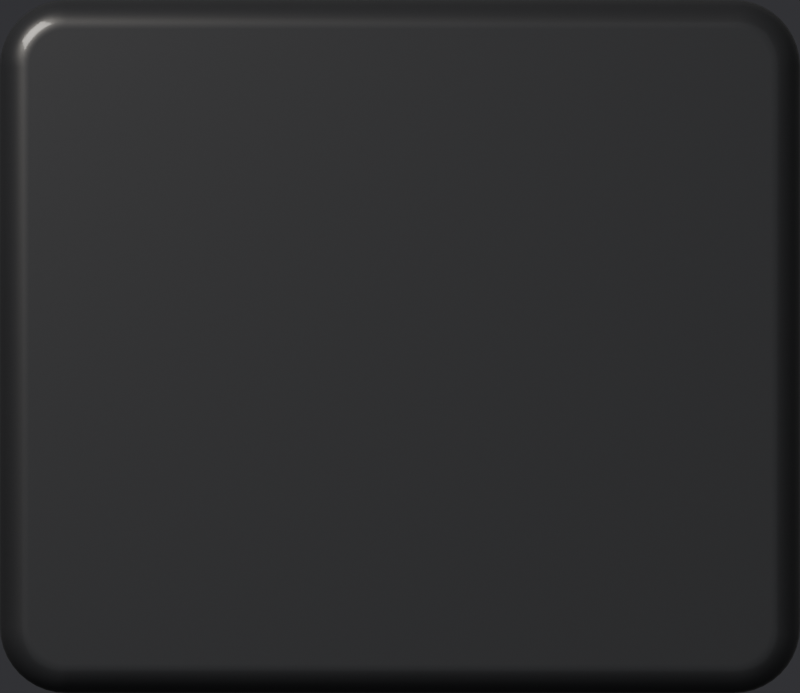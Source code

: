 # Source: console-key-up.blend  (saved by Blender 5.3.31; exported with 4.5.12 LTS)
import bpy
from mathutils import Matrix  # noqa: F401  (used for matrix-valued properties, if any)

bpy.ops.wm.read_factory_settings(use_empty=True)
scene = bpy.context.scene
scene.name = 'Scene'

# ---- materials (node trees are filled in below, after node groups)
mat_key = bpy.data.materials.new('key')

# ---- material node trees
mat_key.use_nodes = True; mat_key.node_tree.nodes.clear()
_N = mat_key.node_tree.nodes; _L = mat_key.node_tree.links
n0 = _N.new('ShaderNodeBsdfPrincipled'); n0.name = 'Principled BSDF'; n0.location = (-200, 100)
n0.inputs[0].default_value = (0.02, 0.021, 0.024, 1.0)
n0.inputs[2].default_value = 0.38
n0.inputs[10].default_value = 0.005
n0.inputs[19].default_value = 0.35
n0.inputs[20].default_value = 0.08
n1 = _N.new('ShaderNodeOutputMaterial'); n1.name = 'Material Output'; n1.location = (200, 100)
_L.new(n0.outputs[0], n1.inputs[0])
n1.is_active_output = True

# ---- world
world_gtlworld = bpy.data.worlds.new('GTLWorld'); scene.world = world_gtlworld
world_gtlworld.use_nodes = True; world_gtlworld.node_tree.nodes.clear()
_N = world_gtlworld.node_tree.nodes; _L = world_gtlworld.node_tree.links
n0 = _N.new('ShaderNodeBackground'); n0.name = 'Background'; n0.location = (-200, 100)
n0.inputs[0].default_value = (0.05, 0.05, 0.055, 1.0)
n1 = _N.new('ShaderNodeOutputWorld'); n1.name = 'World Output'; n1.location = (200, 100)
n2 = _N.new('ShaderNodeBackground'); n2.name = 'Background.001'; n2.location = (0, 0)
n3 = _N.new('ShaderNodeTexCoord'); n3.name = 'Texture Coordinate'; n3.location = (0, 0)
n4 = _N.new('ShaderNodeSeparateXYZ'); n4.name = 'Separate XYZ'; n4.location = (0, 0)
n5 = _N.new('ShaderNodeMath'); n5.name = 'Math'; n5.location = (0, 0)
n5.operation = 'MULTIPLY_ADD'
n5.inputs[1].default_value = 0.1
n5.inputs[2].default_value = 0.22
n6 = _N.new('ShaderNodeMath'); n6.name = 'Math.001'; n6.location = (0, 0)
n6.operation = 'MULTIPLY_ADD'
n6.inputs[1].default_value = 0.16
n7 = _N.new('ShaderNodeMath'); n7.name = 'Math.002'; n7.location = (0, 0)
n7.operation = 'MAXIMUM'
n7.inputs[1].default_value = 0.02
n8 = _N.new('ShaderNodeLightPath'); n8.name = 'Light Path'; n8.location = (0, 0)
n9 = _N.new('ShaderNodeMixShader'); n9.name = 'Mix Shader'; n9.location = (0, 0)
_L.new(n3.outputs[0], n4.inputs[0])
_L.new(n4.outputs[1], n5.inputs[0])
_L.new(n4.outputs[2], n6.inputs[0])
_L.new(n5.outputs[0], n6.inputs[2])
_L.new(n6.outputs[0], n7.inputs[0])
_L.new(n7.outputs[0], n2.inputs[0])
_L.new(n8.outputs[3], n9.inputs[0])
_L.new(n0.outputs[0], n9.inputs[1])
_L.new(n2.outputs[0], n9.inputs[2])
_L.new(n9.outputs[0], n1.inputs[0])
n1.is_active_output = True

# ---- cameras
cam_camera = bpy.data.cameras.new('Camera')
cam_camera.type = 'ORTHO'
cam_camera.clip_end = 100.0
cam_camera.ortho_scale = 0.6

# ---- lights
light_area = bpy.data.lights.new('Area', 'AREA')
light_area.color = (1.0, 0.95, 0.88)
light_area.energy = 28.57
light_area.size = 0.72
light_area.size_y = 1.0
light_area_001 = bpy.data.lights.new('Area.001', 'AREA')
light_area_001.color = (0.92, 0.95, 1.0)
light_area_001.energy = 3.226
light_area_001.size = 2.112
light_area_001.size_y = 1.0

# ---- meshes
me_cube = bpy.data.meshes.new('Cube')
me_cube.from_pydata([(-0.25, -0.26, -0.025), (-0.3, -0.21, -0.025), (-0.2578, -0.2594, -0.025), (-0.2655, -0.2576, -0.025), (-0.2727, -0.2546, -0.025), (-0.2794, -0.2505, -0.025), (-0.2854, -0.2454, -0.025), (-0.2905, -0.2394, -0.025), (-0.2946, -0.2327, -0.025), (-0.2976, -0.2255, -0.025), (-0.2994, -0.2178, -0.025), (-0.3, -0.21, 0.025), (-0.25, -0.26, 0.025), (-0.2994, -0.2178, 0.025), (-0.2976, -0.2255, 0.025), (-0.2946, -0.2327, 0.025), (-0.2905, -0.2394, 0.025), (-0.2854, -0.2454, 0.025), (-0.2794, -0.2505, 0.025), (-0.2727, -0.2546, 0.025), (-0.2655, -0.2576, 0.025), (-0.2578, -0.2594, 0.025), (-0.3, 0.21, -0.025), (-0.25, 0.26, -0.025), (-0.2994, 0.2178, -0.025), (-0.2976, 0.2255, -0.025), (-0.2946, 0.2327, -0.025), (-0.2905, 0.2394, -0.025), (-0.2854, 0.2454, -0.025), (-0.2794, 0.2505, -0.025), (-0.2727, 0.2546, -0.025), (-0.2655, 0.2576, -0.025), (-0.2578, 0.2594, -0.025), (-0.25, 0.26, 0.025), (-0.3, 0.21, 0.025), (-0.2578, 0.2594, 0.025), (-0.2655, 0.2576, 0.025), (-0.2727, 0.2546, 0.025), (-0.2794, 0.2505, 0.025), (-0.2854, 0.2454, 0.025), (-0.2905, 0.2394, 0.025), (-0.2946, 0.2327, 0.025), (-0.2976, 0.2255, 0.025), (-0.2994, 0.2178, 0.025), (0.3, -0.21, -0.025), (0.25, -0.26, -0.025), (0.2994, -0.2178, -0.025), (0.2976, -0.2255, -0.025), (0.2946, -0.2327, -0.025), (0.2905, -0.2394, -0.025), (0.2854, -0.2454, -0.025), (0.2794, -0.2505, -0.025), (0.2727, -0.2546, -0.025), (0.2655, -0.2576, -0.025), (0.2578, -0.2594, -0.025), (0.25, -0.26, 0.025), (0.3, -0.21, 0.025), (0.2578, -0.2594, 0.025), (0.2655, -0.2576, 0.025), (0.2727, -0.2546, 0.025), (0.2794, -0.2505, 0.025), (0.2854, -0.2454, 0.025), (0.2905, -0.2394, 0.025), (0.2946, -0.2327, 0.025), (0.2976, -0.2255, 0.025), (0.2994, -0.2178, 0.025), (0.25, 0.26, -0.025), (0.3, 0.21, -0.025), (0.2578, 0.2594, -0.025), (0.2655, 0.2576, -0.025), (0.2727, 0.2546, -0.025), (0.2794, 0.2505, -0.025), (0.2854, 0.2454, -0.025), (0.2905, 0.2394, -0.025), (0.2946, 0.2327, -0.025), (0.2976, 0.2255, -0.025), (0.2994, 0.2178, -0.025), (0.3, 0.21, 0.025), (0.25, 0.26, 0.025), (0.2994, 0.2178, 0.025), (0.2976, 0.2255, 0.025), (0.2946, 0.2327, 0.025), (0.2905, 0.2394, 0.025), (0.2854, 0.2454, 0.025), (0.2794, 0.2505, 0.025), (0.2727, 0.2546, 0.025), (0.2655, 0.2576, 0.025), (0.2578, 0.2594, 0.025)], [], [(0, 12, 21, 2), (2, 21, 20, 3), (3, 20, 19, 4), (4, 19, 18, 5), (5, 18, 17, 6), (6, 17, 16, 7), (7, 16, 15, 8), (8, 15, 14, 9), (9, 14, 13, 10), (10, 13, 11, 1), (33, 23, 32, 35), (35, 32, 31, 36), (36, 31, 30, 37), (37, 30, 29, 38), (38, 29, 28, 39), (39, 28, 27, 40), (40, 27, 26, 41), (41, 26, 25, 42), (42, 25, 24, 43), (43, 24, 22, 34), (77, 67, 76, 79), (79, 76, 75, 80), (80, 75, 74, 81), (81, 74, 73, 82), (82, 73, 72, 83), (83, 72, 71, 84), (84, 71, 70, 85), (85, 70, 69, 86), (86, 69, 68, 87), (87, 68, 66, 78), (55, 45, 54, 57), (57, 54, 53, 58), (58, 53, 52, 59), (59, 52, 51, 60), (60, 51, 50, 61), (61, 50, 49, 62), (62, 49, 48, 63), (63, 48, 47, 64), (64, 47, 46, 65), (65, 46, 44, 56), (22, 24, 25, 26, 27, 28, 29, 30, 31, 32, 23, 66, 68, 69, 70, 71, 72, 73, 74, 75, 76, 67, 44, 46, 47, 48, 49, 50, 51, 52, 53, 54, 45, 0, 2, 3, 4, 5, 6, 7, 8, 9, 10, 1), (1, 11, 34, 22), (45, 55, 12, 0), (77, 79, 80, 81, 82, 83, 84, 85, 86, 87, 78, 33, 35, 36, 37, 38, 39, 40, 41, 42, 43, 34, 11, 13, 14, 15, 16, 17, 18, 19, 20, 21, 12, 55, 57, 58, 59, 60, 61, 62, 63, 64, 65, 56), (23, 33, 78, 66), (67, 77, 56, 44)])
me_cube.polygons.foreach_set('use_smooth', [True] * 46)
_k = set([(0, 2), (0, 45), (1, 10), (1, 22), (2, 3), (3, 4), (4, 5), (5, 6), (6, 7), (7, 8), (8, 9), (9, 10), (11, 13), (11, 34), (12, 21), (12, 55), (13, 14), (14, 15), (15, 16), (16, 17), (17, 18), (18, 19), (19, 20), (20, 21), (22, 24), (23, 32), (23, 66), (24, 25), (25, 26), (26, 27), (27, 28), (28, 29), (29, 30), (30, 31), (31, 32), (33, 35), (33, 78), (34, 43), (35, 36), (36, 37), (37, 38), (38, 39), (39, 40), (40, 41), (41, 42), (42, 43), (44, 46), (44, 67), (45, 54), (46, 47), (47, 48), (48, 49), (49, 50), (50, 51), (51, 52), (52, 53), (53, 54), (55, 57), (56, 65), (56, 77), (57, 58), (58, 59), (59, 60), (60, 61), (61, 62), (62, 63), (63, 64), (64, 65), (66, 68), (67, 76), (68, 69), (69, 70), (70, 71), (71, 72), (72, 73), (73, 74), (74, 75), (75, 76), (77, 79), (78, 87), (79, 80), (80, 81), (81, 82), (82, 83), (83, 84), (84, 85), (85, 86), (86, 87)])
me_cube.attributes.new('sharp_edge', 'BOOLEAN', 'EDGE').data.foreach_set('value', [ (min(e.vertices), max(e.vertices)) in _k for e in me_cube.edges])
_uv = me_cube.uv_layers.new(name='UVMap')
_uv.uv.foreach_set('vector', [0.375, 0.9792, 0.625, 0.9792, 0.625, 0.9824, 0.375, 0.9824, 0.375, 0.9824, 0.625, 0.9824, 0.625, 0.9856, 0.375, 0.9856, 0.375, 0.9856, 0.625, 0.9856, 0.625, 0.9886, 0.375, 0.9886, 0.375, 0.9886, 0.625, 0.9886, 0.625, 0.9914, 0.375, 0.9914, 0.375, 0.9914, 0.625, 0.9914, 0.625, 1.0, 0.375, 1.0, 0.375, 0.0, 0.625, 0.0, 0.625, 0.009909, 0.375, 0.009909, 0.375, 0.009909, 0.625, 0.009909, 0.625, 0.01313, 0.375, 0.01313, 0.375, 0.01313, 0.625, 0.01313, 0.625, 0.01661, 0.375, 0.01661, 0.375, 0.01661, 0.625, 0.01661, 0.625, 0.02028, 0.375, 0.02028, 0.375, 0.02028, 0.625, 0.02028, 0.625, 0.02404, 0.375, 0.02404, 0.625, 0.2708, 0.375, 0.2708, 0.375, 0.2676, 0.625, 0.2676, 0.625, 0.2676, 0.375, 0.2676, 0.375, 0.2644, 0.625, 0.2644, 0.625, 0.2644, 0.375, 0.2644, 0.375, 0.2614, 0.625, 0.2614, 0.625, 0.2614, 0.375, 0.2614, 0.375, 0.2586, 0.625, 0.2586, 0.625, 0.2586, 0.375, 0.2586, 0.375, 0.25, 0.625, 0.25, 0.625, 0.25, 0.375, 0.25, 0.375, 0.2401, 0.625, 0.2401, 0.625, 0.2401, 0.375, 0.2401, 0.375, 0.2369, 0.625, 0.2369, 0.625, 0.2369, 0.375, 0.2369, 0.375, 0.2334, 0.625, 0.2334, 0.625, 0.2334, 0.375, 0.2334, 0.375, 0.2297, 0.625, 0.2297, 0.625, 0.2297, 0.375, 0.2297, 0.375, 0.226, 0.625, 0.226, 0.625, 0.524, 0.375, 0.524, 0.3749, 0.5203, 0.6251, 0.5203, 0.6251, 0.5203, 0.3749, 0.5203, 0.3747, 0.5166, 0.6253, 0.5166, 0.6253, 0.5166, 0.3747, 0.5166, 0.3742, 0.5131, 0.6258, 0.5131, 0.6258, 0.5131, 0.3742, 0.5131, 0.3737, 0.5099, 0.6263, 0.5099, 0.6263, 0.5099, 0.3737, 0.5099, 0.373, 0.5023, 0.627, 0.5023, 0.627, 0.5023, 0.373, 0.5023, 0.3721, 0.4958, 0.6279, 0.4958, 0.6279, 0.4958, 0.3721, 0.4958, 0.3712, 0.4933, 0.6288, 0.4933, 0.6288, 0.4933, 0.3712, 0.4933, 0.3702, 0.4908, 0.6298, 0.4908, 0.6298, 0.4908, 0.3702, 0.4908, 0.3691, 0.4884, 0.6309, 0.4884, 0.6309, 0.4884, 0.3691, 0.4884, 0.3681, 0.4861, 0.6319, 0.4861, 0.6319, 0.7639, 0.3681, 0.7639, 0.3691, 0.7616, 0.6309, 0.7616, 0.6309, 0.7616, 0.3691, 0.7616, 0.3702, 0.7592, 0.6298, 0.7592, 0.6298, 0.7592, 0.3702, 0.7592, 0.3712, 0.7567, 0.6288, 0.7567, 0.6288, 0.7567, 0.3712, 0.7567, 0.3721, 0.7542, 0.6279, 0.7542, 0.6279, 0.7542, 0.3721, 0.7542, 0.373, 0.7477, 0.627, 0.7477, 0.627, 0.7477, 0.373, 0.7477, 0.3737, 0.7401, 0.6263, 0.7401, 0.6263, 0.7401, 0.3737, 0.7401, 0.3742, 0.7369, 0.6258, 0.7369, 0.6258, 0.7369, 0.3742, 0.7369, 0.3747, 0.7334, 0.6253, 0.7334, 0.6253, 0.7334, 0.3747, 0.7334, 0.3749, 0.7297, 0.6251, 0.7297, 0.6251, 0.7297, 0.3749, 0.7297, 0.375, 0.726, 0.625, 0.726, 0.125, 0.524, 0.1253, 0.5203, 0.126, 0.5166, 0.1273, 0.5131, 0.129, 0.5099, 0.1311, 0.507, 0.1336, 0.5046, 0.1364, 0.5026, 0.1394, 0.5012, 0.1426, 0.5003, 0.1458, 0.5, 0.3681, 0.4861, 0.3691, 0.4884, 0.3702, 0.4908, 0.3712, 0.4933, 0.3721, 0.4958, 0.373, 0.5023, 0.3737, 0.5099, 0.3742, 0.5131, 0.3747, 0.5166, 0.3749, 0.5203, 0.375, 0.524, 0.375, 0.726, 0.3749, 0.7297, 0.3747, 0.7334, 0.3742, 0.7369, 0.3737, 0.7401, 0.373, 0.7477, 0.3721, 0.7542, 0.3712, 0.7567, 0.3702, 0.7592, 0.3691, 0.7616, 0.3681, 0.7639, 0.1458, 0.75, 0.1426, 0.7497, 0.1394, 0.7488, 0.1364, 0.7474, 0.1336, 0.7454, 0.1311, 0.743, 0.129, 0.7401, 0.1273, 0.7369, 0.126, 0.7334, 0.1253, 0.7297, 0.125, 0.726, 0.375, 0.02404, 0.625, 0.02404, 0.625, 0.226, 0.375, 0.226, 0.3681, 0.7639, 0.6319, 0.7639, 0.625, 0.9792, 0.375, 0.9792, 0.625, 0.524, 0.6251, 0.5203, 0.6253, 0.5166, 0.6258, 0.5131, 0.6263, 0.5099, 0.627, 0.5023, 0.6279, 0.4958, 0.6288, 0.4933, 0.6298, 0.4908, 0.6309, 0.4884, 0.6319, 0.4861, 0.8542, 0.5, 0.8574, 0.5003, 0.8606, 0.5012, 0.8636, 0.5026, 0.8664, 0.5046, 0.8689, 0.507, 0.871, 0.5099, 0.8727, 0.5131, 0.874, 0.5166, 0.8747, 0.5203, 0.875, 0.524, 0.875, 0.726, 0.8747, 0.7297, 0.874, 0.7334, 0.8727, 0.7369, 0.871, 0.7401, 0.8689, 0.743, 0.8664, 0.7454, 0.8636, 0.7474, 0.8606, 0.7488, 0.8574, 0.7497, 0.8542, 0.75, 0.6319, 0.7639, 0.6309, 0.7616, 0.6298, 0.7592, 0.6288, 0.7567, 0.6279, 0.7542, 0.627, 0.7477, 0.6263, 0.7401, 0.6258, 0.7369, 0.6253, 0.7334, 0.6251, 0.7297, 0.625, 0.726, 0.375, 0.2708, 0.625, 0.2708, 0.6319, 0.4861, 0.3681, 0.4861, 0.375, 0.524, 0.625, 0.524, 0.625, 0.726, 0.375, 0.726])
me_cube.materials.append(mat_key)
me_cube.update()

# ---- objects
ob_key = bpy.data.objects.new('key', me_cube)
ob_key_001 = bpy.data.objects.new('key.001', light_area)
ob_fill = bpy.data.objects.new('fill', light_area_001)
ob_camera = bpy.data.objects.new('Camera', cam_camera)

# ---- transforms, parenting, visibility, modifiers, constraints
ob_key.location = (0.3, -0.26, 0.025)
_m = ob_key.modifiers.new('bevel', 'BEVEL')
_m.width = 0.022
_m.width_pct = 0.022
_m.segments = 5
_m.angle_limit = 1.047
_m.harden_normals = True
ob_key_001.location = (-0.647, 0.687, 1.238)
ob_key_001.rotation_euler = (0.8245, -6.159e-08, -2.356)
ob_fill.location = (0.3, -0.26, 1.536)
ob_camera.location = (0.3, -0.26, 20.0)

# ---- collection membership
scene.collection.objects.link(ob_key)
scene.collection.objects.link(ob_key_001)
scene.collection.objects.link(ob_fill)
scene.collection.objects.link(ob_camera)

# ---- scene / render settings (as saved in the file)
scene.camera = ob_camera
scene.frame_start = 1; scene.frame_end = 250; scene.frame_set(1)
scene.render.engine = 'CYCLES'
scene.render.resolution_x = 120
scene.render.resolution_y = 104
scene.render.film_transparent = True
scene.render.bake_bias = 0.0
scene.render.bake_samples = 0
scene.render.compositor_device = 'GPU'
scene.cycles.samples = 128
scene.cycles.max_bounces = 6
scene.cycles.seed = 7
scene.eevee.use_volume_custom_range = False
scene.eevee.fast_gi_thickness_near = 0.1
scene.eevee.fast_gi_thickness_far = 0.0
scene.eevee.ray_tracing_options.screen_trace_thickness = 0.1
scene.view_settings.look = 'AgX - Medium High Contrast'
bpy.context.view_layer.update()

